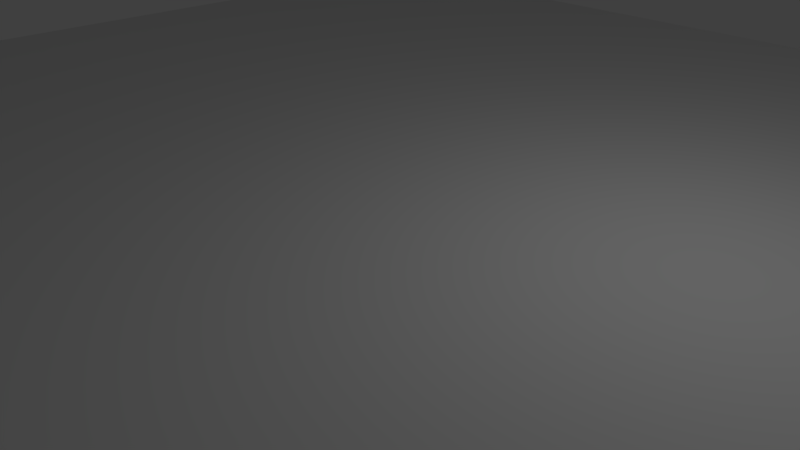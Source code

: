 # Source: Board.blend  (saved by Blender 2.79.0; exported with 4.5.12 LTS)
import bpy
from mathutils import Matrix  # noqa: F401  (used for matrix-valued properties, if any)

bpy.ops.wm.read_factory_settings(use_empty=True)
scene = bpy.context.scene
scene.name = 'Scene'

# ---- collections
col_collection_1 = bpy.data.collections.new('Collection 1'); scene.collection.children.link(col_collection_1)

# ---- materials (node trees are filled in below, after node groups)
mat_material = bpy.data.materials.new('Material')
mat_material.alpha_threshold = 0.0
mat_material.use_transparent_shadow = False
mat_material.roughness = 0.5
mat_material.line_color = (0.0, 0.0, 0.0, 1.0)

# ---- material node trees

# ---- world
world_world = bpy.data.worlds.new('World'); scene.world = world_world
world_world.color = (0.05088, 0.05088, 0.05088)
world_world.use_sun_shadow = False
world_world.sun_shadow_jitter_overblur = 0.0
world_world.cycles.sampling_method = 'MANUAL'

# ---- cameras
cam_camera = bpy.data.cameras.new('Camera')
cam_camera.clip_end = 100.0
cam_camera.lens = 35.0
cam_camera.sensor_width = 32.0
cam_camera.sensor_height = 18.0
cam_camera.ortho_scale = 7.314
cam_camera.dof.focus_distance = 0.0
cam_camera.dof.aperture_fstop = 128.0

# ---- lights
light_lamp = bpy.data.lights.new('Lamp', 'POINT')
light_lamp.transmission_factor = 0.0
light_lamp.cutoff_distance = 30.0
light_lamp.energy = 100.0
light_lamp.shadow_buffer_clip_start = 1.001
light_lamp.shadow_soft_size = 0.1
light_lamp.shadow_maximum_resolution = 0.006
light_lamp.use_absolute_resolution = True

# ---- meshes
me_cube = bpy.data.meshes.new('Cube')
me_cube.from_pydata([(1.0, 1.0, -1.0), (1.0, -1.0, -1.0), (-1.0, -1.0, -1.0), (-1.0, 1.0, -1.0), (1.0, 1.0, 1.0), (1.0, -1.0, 1.0), (-1.0, -1.0, 1.0), (-1.0, 1.0, 1.0)], [], [(0, 1, 2, 3), (4, 7, 6, 5), (0, 4, 5, 1), (1, 5, 6, 2), (2, 6, 7, 3), (4, 0, 3, 7)])
me_cube.materials.append(mat_material)
me_cube.use_remesh_preserve_volume = False
me_cube.use_remesh_preserve_attributes = False
me_cube.use_mirror_vertex_groups = False
me_cube.update()

# ---- objects
ob_cube = bpy.data.objects.new('Cube', me_cube)
ob_lamp = bpy.data.objects.new('Lamp', light_lamp)
ob_camera = bpy.data.objects.new('Camera', cam_camera)

# ---- transforms, parenting, visibility, modifiers, constraints
ob_cube.location = (0.0, 0.0, 0.0)
ob_cube.scale = (10.0, 10.0, 1.0)
ob_cube.lock_rotations_4d = False
ob_cube.empty_display_type = 'ARROWS'
ob_cube.lineart.crease_threshold = 0.0
ob_lamp.location = (4.076, 1.005, 5.904)
ob_lamp.rotation_euler = (0.6503, 0.05522, 1.866)
ob_lamp.lock_rotations_4d = False
ob_lamp.empty_display_type = 'ARROWS'
ob_lamp.color = (0.0, 0.0, 0.0, 0.0)
ob_lamp.lineart.crease_threshold = 0.0
ob_camera.location = (7.481, -6.508, 5.344)
ob_camera.rotation_euler = (1.109, 0.0, 0.8149)
ob_camera.lock_rotations_4d = False
ob_camera.empty_display_type = 'ARROWS'
ob_camera.color = (0.0, 0.0, 0.0, 0.0)
ob_camera.display_type = 'WIRE'
ob_camera.lineart.crease_threshold = 0.0

# ---- collection membership
col_collection_1.objects.link(ob_cube)
col_collection_1.objects.link(ob_lamp)
col_collection_1.objects.link(ob_camera)

# ---- scene / render settings (as saved in the file)
scene.camera = ob_camera
scene.frame_start = 1; scene.frame_end = 250; scene.frame_set(1)
scene.render.engine = 'BLENDER_EEVEE_NEXT'
scene.render.resolution_percentage = 50
scene.render.dither_intensity = 0.0
scene.cycles.use_denoising = False
scene.cycles.samples = 128
scene.cycles.sampling_pattern = 'TABULATED_SOBOL'
scene.cycles.use_adaptive_sampling = False
scene.cycles.use_light_tree = False
scene.cycles.blur_glossy = 0.0
scene.cycles.sample_clamp_indirect = 0.0
scene.view_settings.view_transform = 'Standard'
bpy.context.view_layer.update()
